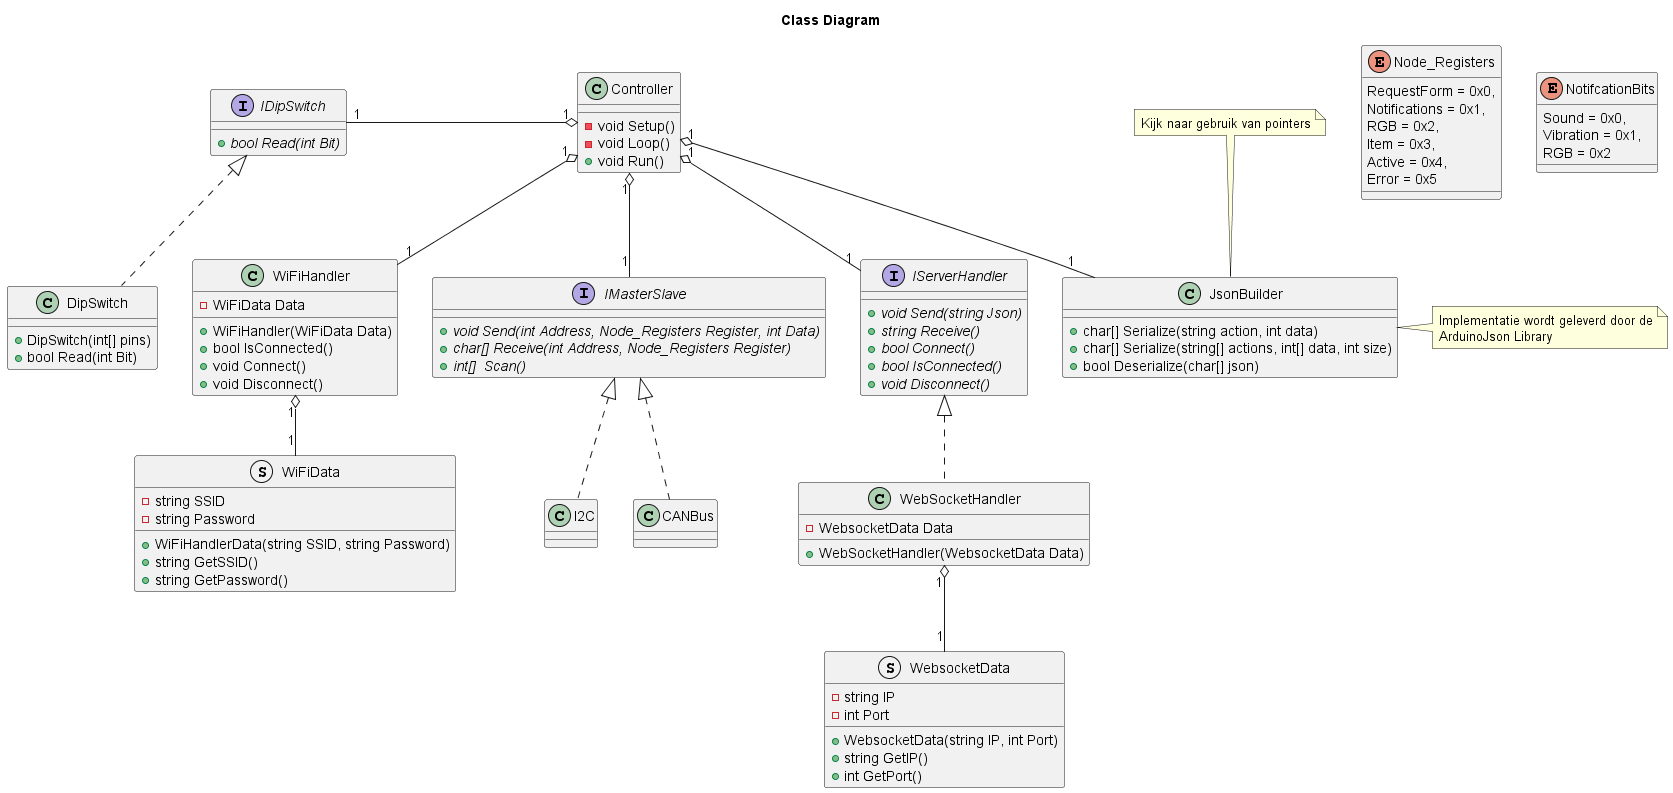

The diagram above was rendered by PlantUML. Its source (embedded in the PNG):
@startuml ClassDiagram
Title Class Diagram

Class Controller
{
    {method} - void Setup()
    {method} - void Loop()
    {method} + void Run()
}

Interface IServerHandler
{
    {abstract} + void Send(string Json)
    {abstract} + string Receive()
    {abstract} + bool Connect()
    {abstract} + bool IsConnected()
    {abstract} + void Disconnect()
}

Class WiFiHandler
{
    {field} - WiFiData Data
    {method} + WiFiHandler(WiFiData Data)
    {method} + bool IsConnected()
    {method} + void Connect()
    {method} + void Disconnect()
}

Class WebSocketHandler
{
    {field} - WebsocketData Data
    {method} + WebSocketHandler(WebsocketData Data)
}

Struct WebsocketData
{
    {field} - string IP
    {field} - int Port

    {method} + WebsocketData(string IP, int Port)
    {method} + string GetIP()
    {method} + int GetPort()
}

Struct WiFiData
{
    {field} - string SSID
    {field} - string Password

    {method} + WiFiHandlerData(string SSID, string Password)
    {method} + string GetSSID()
    {method} + string GetPassword()
}

Interface IDipSwitch
{
    {abstract} + bool Read(int Bit)
}

class DipSwitch
{
    {method} + DipSwitch(int[] pins)
    {method} + bool Read(int Bit)
}


Interface IMasterSlave
{
    {abstract} + void Send(int Address, Node_Registers Register, int Data)
    {abstract} + char[] Receive(int Address, Node_Registers Register)
    {abstract} + int[]  Scan()
}

enum Node_Registers
{
    RequestForm = 0x0,
    Notifications = 0x1,
    RGB = 0x2,
    Item = 0x3,
    Active = 0x4,
    Error = 0x5
}

enum NotifcationBits 
{
    Sound = 0x0,
    Vibration = 0x1,
    RGB = 0x2
}


Class JsonBuilder
{
    {method} + char[] Serialize(string action, int data)
    {method} + char[] Serialize(string[] actions, int[] data, int size)
    {method} + bool Deserialize(char[] json)
}

note right of JsonBuilder : Implementatie wordt geleverd door de\nArduinoJson Library
note top of JsonBuilder : Kijk naar gebruik van pointers

' EMPTY CLASSES
Class CANBus
Class I2C
' END OF EMPYY CLASSES 

IMasterSlave <|.. I2C
IMasterSlave <|.. CANBus
IDipSwitch <|.. DipSwitch
IServerHandler <|.. WebSocketHandler

Controller "1" o-- "1" WiFiHandler
Controller "1" o-- "1" IMasterSlave
Controller "1" o-- "1" JsonBuilder
Controller "1" o-left- "1" IDipSwitch
Controller "1" o-- "1" IServerHandler

WiFiHandler "1" o-- "1" WiFiData
WebSocketHandler "1" o-- "1" WebsocketData


@enduml